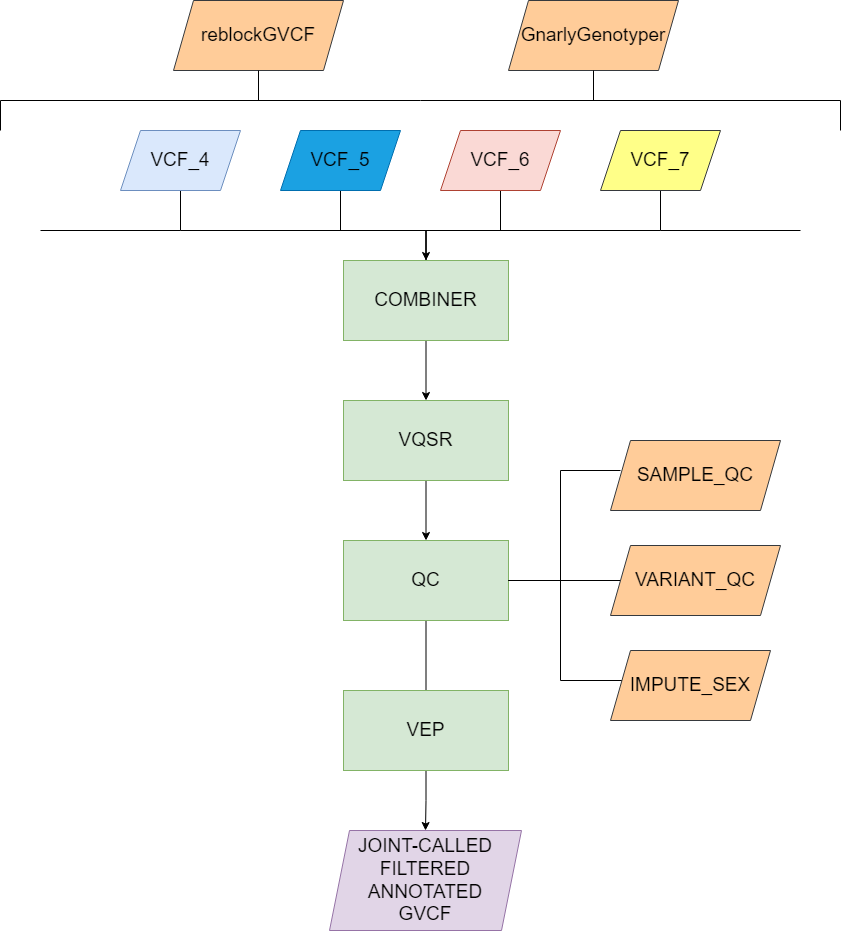

The diagram above was exported from draw.io. Its source (the exported page's mxGraphModel, read from the mxfile embedded in the PNG):
<mxGraphModel dx="1422" dy="762" grid="1" gridSize="10" guides="1" tooltips="1" connect="1" arrows="1" fold="1" page="1" pageScale="1" pageWidth="850" pageHeight="1100" math="0" shadow="0">
  <root>
    <mxCell id="0" />
    <mxCell id="1" parent="0" />
    <mxCell id="2wcBmh5CpjQYms_DE57q-11" style="edgeStyle=orthogonalEdgeStyle;rounded=0;orthogonalLoop=1;jettySize=auto;html=1;entryX=0.5;entryY=0;entryDx=0;entryDy=0;endArrow=none;endFill=0;fontSize=19;" parent="1" source="2wcBmh5CpjQYms_DE57q-1" target="2wcBmh5CpjQYms_DE57q-5" edge="1">
      <mxGeometry relative="1" as="geometry">
        <Array as="points">
          <mxPoint x="180" y="300" />
          <mxPoint x="426" y="300" />
        </Array>
      </mxGeometry>
    </mxCell>
    <mxCell id="2wcBmh5CpjQYms_DE57q-1" value="VCF_4" style="shape=parallelogram;perimeter=parallelogramPerimeter;whiteSpace=wrap;html=1;fixedSize=1;fillColor=#dae8fc;strokeColor=#6c8ebf;fontSize=19;" parent="1" vertex="1">
      <mxGeometry x="120" y="200" width="120" height="60" as="geometry" />
    </mxCell>
    <mxCell id="2wcBmh5CpjQYms_DE57q-10" style="edgeStyle=orthogonalEdgeStyle;rounded=0;orthogonalLoop=1;jettySize=auto;html=1;entryX=0.5;entryY=0;entryDx=0;entryDy=0;endArrow=none;endFill=0;fontSize=19;" parent="1" source="2wcBmh5CpjQYms_DE57q-2" target="2wcBmh5CpjQYms_DE57q-5" edge="1">
      <mxGeometry relative="1" as="geometry">
        <Array as="points">
          <mxPoint x="340" y="300" />
          <mxPoint x="426" y="300" />
        </Array>
      </mxGeometry>
    </mxCell>
    <mxCell id="2wcBmh5CpjQYms_DE57q-2" value="&lt;span style=&quot;color: rgb(0, 0, 0); font-size: 19px;&quot;&gt;VCF_5&lt;/span&gt;" style="shape=parallelogram;perimeter=parallelogramPerimeter;whiteSpace=wrap;html=1;fixedSize=1;fillColor=#1ba1e2;strokeColor=#006EAF;fontColor=#ffffff;fontSize=19;" parent="1" vertex="1">
      <mxGeometry x="280" y="200" width="120" height="60" as="geometry" />
    </mxCell>
    <mxCell id="2wcBmh5CpjQYms_DE57q-8" style="edgeStyle=orthogonalEdgeStyle;rounded=0;orthogonalLoop=1;jettySize=auto;html=1;endArrow=none;endFill=0;fontSize=19;" parent="1" source="2wcBmh5CpjQYms_DE57q-3" edge="1">
      <mxGeometry relative="1" as="geometry">
        <mxPoint x="500" y="300" as="targetPoint" />
      </mxGeometry>
    </mxCell>
    <mxCell id="2wcBmh5CpjQYms_DE57q-3" value="VCF_6" style="shape=parallelogram;perimeter=parallelogramPerimeter;whiteSpace=wrap;html=1;fixedSize=1;fillColor=#fad9d5;strokeColor=#ae4132;fontSize=19;" parent="1" vertex="1">
      <mxGeometry x="440" y="200" width="120" height="60" as="geometry" />
    </mxCell>
    <mxCell id="2wcBmh5CpjQYms_DE57q-6" style="edgeStyle=orthogonalEdgeStyle;rounded=0;orthogonalLoop=1;jettySize=auto;html=1;entryX=0.5;entryY=0;entryDx=0;entryDy=0;fontSize=19;" parent="1" source="2wcBmh5CpjQYms_DE57q-4" target="2wcBmh5CpjQYms_DE57q-5" edge="1">
      <mxGeometry relative="1" as="geometry">
        <Array as="points">
          <mxPoint x="660" y="300" />
          <mxPoint x="426" y="300" />
        </Array>
      </mxGeometry>
    </mxCell>
    <mxCell id="2wcBmh5CpjQYms_DE57q-4" value="&lt;span style=&quot;color: rgb(0, 0, 0); font-size: 19px;&quot;&gt;VCF_7&lt;/span&gt;" style="shape=parallelogram;perimeter=parallelogramPerimeter;whiteSpace=wrap;html=1;fixedSize=1;fillColor=#ffff88;strokeColor=#36393d;fontSize=19;" parent="1" vertex="1">
      <mxGeometry x="600" y="200" width="120" height="60" as="geometry" />
    </mxCell>
    <mxCell id="2wcBmh5CpjQYms_DE57q-20" style="edgeStyle=orthogonalEdgeStyle;rounded=0;orthogonalLoop=1;jettySize=auto;html=1;entryX=0.5;entryY=0;entryDx=0;entryDy=0;endArrow=classic;endFill=1;fontSize=19;" parent="1" source="2wcBmh5CpjQYms_DE57q-5" target="2wcBmh5CpjQYms_DE57q-12" edge="1">
      <mxGeometry relative="1" as="geometry" />
    </mxCell>
    <mxCell id="2wcBmh5CpjQYms_DE57q-5" value="COMBINER" style="rounded=0;whiteSpace=wrap;html=1;fillColor=#d5e8d4;strokeColor=#82b366;fontSize=19;" parent="1" vertex="1">
      <mxGeometry x="343" y="330" width="165" height="80" as="geometry" />
    </mxCell>
    <mxCell id="2wcBmh5CpjQYms_DE57q-21" style="edgeStyle=orthogonalEdgeStyle;rounded=0;orthogonalLoop=1;jettySize=auto;html=1;entryX=0.5;entryY=0;entryDx=0;entryDy=0;endArrow=classic;endFill=1;fontSize=19;" parent="1" source="2wcBmh5CpjQYms_DE57q-12" target="2wcBmh5CpjQYms_DE57q-13" edge="1">
      <mxGeometry relative="1" as="geometry" />
    </mxCell>
    <mxCell id="2wcBmh5CpjQYms_DE57q-12" value="VQSR" style="rounded=0;whiteSpace=wrap;html=1;fillColor=#d5e8d4;strokeColor=#82b366;fontSize=19;" parent="1" vertex="1">
      <mxGeometry x="343" y="470" width="165" height="80" as="geometry" />
    </mxCell>
    <mxCell id="2wcBmh5CpjQYms_DE57q-31" style="edgeStyle=orthogonalEdgeStyle;rounded=0;orthogonalLoop=1;jettySize=auto;html=1;entryX=0.5;entryY=0;entryDx=0;entryDy=0;endArrow=none;endFill=0;fontSize=19;" parent="1" source="2wcBmh5CpjQYms_DE57q-13" edge="1">
      <mxGeometry relative="1" as="geometry">
        <mxPoint x="425.5" y="760" as="targetPoint" />
      </mxGeometry>
    </mxCell>
    <mxCell id="2wcBmh5CpjQYms_DE57q-13" value="QC" style="rounded=0;whiteSpace=wrap;html=1;fillColor=#d5e8d4;strokeColor=#82b366;fontSize=19;" parent="1" vertex="1">
      <mxGeometry x="343" y="610" width="165" height="80" as="geometry" />
    </mxCell>
    <mxCell id="2wcBmh5CpjQYms_DE57q-18" style="edgeStyle=orthogonalEdgeStyle;rounded=0;orthogonalLoop=1;jettySize=auto;html=1;entryX=1;entryY=0.5;entryDx=0;entryDy=0;endArrow=none;endFill=0;fontSize=19;" parent="1" source="2wcBmh5CpjQYms_DE57q-14" target="2wcBmh5CpjQYms_DE57q-13" edge="1">
      <mxGeometry relative="1" as="geometry">
        <Array as="points">
          <mxPoint x="560" y="750" />
          <mxPoint x="560" y="650" />
        </Array>
      </mxGeometry>
    </mxCell>
    <mxCell id="2wcBmh5CpjQYms_DE57q-14" value="IMPUTE_SEX" style="shape=parallelogram;perimeter=parallelogramPerimeter;whiteSpace=wrap;html=1;fixedSize=1;fillColor=#ffcc99;strokeColor=#36393d;fontSize=19;" parent="1" vertex="1">
      <mxGeometry x="610" y="720" width="160" height="70" as="geometry" />
    </mxCell>
    <mxCell id="2wcBmh5CpjQYms_DE57q-15" value="SAMPLE_QC" style="shape=parallelogram;perimeter=parallelogramPerimeter;whiteSpace=wrap;html=1;fixedSize=1;fillColor=#ffcc99;strokeColor=#36393d;fontSize=19;" parent="1" vertex="1">
      <mxGeometry x="610" y="510" width="170" height="70" as="geometry" />
    </mxCell>
    <mxCell id="2wcBmh5CpjQYms_DE57q-24" value="GnarlyGenotyper" style="shape=parallelogram;perimeter=parallelogramPerimeter;whiteSpace=wrap;html=1;fixedSize=1;fillColor=#ffcc99;strokeColor=#36393d;fontSize=19;" parent="1" vertex="1">
      <mxGeometry x="508" y="70" width="170" height="70" as="geometry" />
    </mxCell>
    <mxCell id="2wcBmh5CpjQYms_DE57q-26" value="reblockGVCF" style="shape=parallelogram;perimeter=parallelogramPerimeter;whiteSpace=wrap;html=1;fixedSize=1;fillColor=#ffcc99;strokeColor=#36393d;fontSize=19;" parent="1" vertex="1">
      <mxGeometry x="173" y="70" width="170" height="70" as="geometry" />
    </mxCell>
    <mxCell id="2wcBmh5CpjQYms_DE57q-32" value="" style="endArrow=none;html=1;fontSize=19;" parent="1" edge="1">
      <mxGeometry width="50" height="50" relative="1" as="geometry">
        <mxPoint x="800" y="300" as="sourcePoint" />
        <mxPoint x="660" y="300" as="targetPoint" />
      </mxGeometry>
    </mxCell>
    <mxCell id="2wcBmh5CpjQYms_DE57q-33" value="" style="endArrow=none;html=1;fontSize=19;" parent="1" edge="1">
      <mxGeometry width="50" height="50" relative="1" as="geometry">
        <mxPoint x="180" y="300" as="sourcePoint" />
        <mxPoint x="40" y="300" as="targetPoint" />
      </mxGeometry>
    </mxCell>
    <mxCell id="oPtD-SbK1wPQCYzPX6kY-1" value="&lt;font style=&quot;font-size: 19px;&quot;&gt;JOINT-CALLED&lt;br style=&quot;font-size: 19px;&quot;&gt;FILTERED&lt;br style=&quot;font-size: 19px;&quot;&gt;ANNOTATED&lt;br style=&quot;font-size: 19px;&quot;&gt;GVCF&lt;/font&gt;" style="shape=parallelogram;perimeter=parallelogramPerimeter;whiteSpace=wrap;html=1;fixedSize=1;fillColor=#e1d5e7;strokeColor=#9673a6;fontSize=19;" vertex="1" parent="1">
      <mxGeometry x="329" y="900" width="192" height="100" as="geometry" />
    </mxCell>
    <mxCell id="oPtD-SbK1wPQCYzPX6kY-3" style="edgeStyle=orthogonalEdgeStyle;rounded=0;orthogonalLoop=1;jettySize=auto;html=1;entryX=0.5;entryY=0;entryDx=0;entryDy=0;" edge="1" parent="1" source="oPtD-SbK1wPQCYzPX6kY-2" target="oPtD-SbK1wPQCYzPX6kY-1">
      <mxGeometry relative="1" as="geometry" />
    </mxCell>
    <mxCell id="oPtD-SbK1wPQCYzPX6kY-2" value="VEP" style="rounded=0;whiteSpace=wrap;html=1;fillColor=#d5e8d4;strokeColor=#82b366;fontSize=19;" vertex="1" parent="1">
      <mxGeometry x="343" y="760" width="165" height="80" as="geometry" />
    </mxCell>
    <mxCell id="oPtD-SbK1wPQCYzPX6kY-4" style="edgeStyle=orthogonalEdgeStyle;rounded=0;orthogonalLoop=1;jettySize=auto;html=1;entryX=1;entryY=0.5;entryDx=0;entryDy=0;endArrow=none;endFill=0;fontSize=19;" edge="1" parent="1">
      <mxGeometry relative="1" as="geometry">
        <Array as="points">
          <mxPoint x="560" y="540" />
          <mxPoint x="560" y="650" />
        </Array>
        <mxPoint x="620" y="540" as="sourcePoint" />
        <mxPoint x="508" y="650" as="targetPoint" />
      </mxGeometry>
    </mxCell>
    <mxCell id="oPtD-SbK1wPQCYzPX6kY-5" style="edgeStyle=orthogonalEdgeStyle;rounded=0;orthogonalLoop=1;jettySize=auto;html=1;entryX=1;entryY=0.5;entryDx=0;entryDy=0;endArrow=none;endFill=0;fontSize=19;" edge="1" parent="1">
      <mxGeometry relative="1" as="geometry">
        <Array as="points">
          <mxPoint x="631" y="650" />
        </Array>
        <mxPoint x="630" y="650" as="sourcePoint" />
        <mxPoint x="508" y="650" as="targetPoint" />
      </mxGeometry>
    </mxCell>
    <mxCell id="oPtD-SbK1wPQCYzPX6kY-6" value="VARIANT_QC" style="shape=parallelogram;perimeter=parallelogramPerimeter;whiteSpace=wrap;html=1;fixedSize=1;fillColor=#ffcc99;strokeColor=#36393d;fontSize=19;" vertex="1" parent="1">
      <mxGeometry x="610" y="615" width="170" height="70" as="geometry" />
    </mxCell>
    <mxCell id="oPtD-SbK1wPQCYzPX6kY-10" value="" style="endArrow=none;html=1;rounded=0;entryX=0.5;entryY=1;entryDx=0;entryDy=0;" edge="1" parent="1" target="2wcBmh5CpjQYms_DE57q-24">
      <mxGeometry width="50" height="50" relative="1" as="geometry">
        <mxPoint x="593" y="170" as="sourcePoint" />
        <mxPoint x="430" y="120" as="targetPoint" />
      </mxGeometry>
    </mxCell>
    <mxCell id="oPtD-SbK1wPQCYzPX6kY-11" value="" style="endArrow=none;html=1;rounded=0;" edge="1" parent="1" target="2wcBmh5CpjQYms_DE57q-26">
      <mxGeometry width="50" height="50" relative="1" as="geometry">
        <mxPoint x="258" y="170" as="sourcePoint" />
        <mxPoint x="250" y="150" as="targetPoint" />
      </mxGeometry>
    </mxCell>
    <mxCell id="oPtD-SbK1wPQCYzPX6kY-12" value="" style="endArrow=none;html=1;rounded=0;" edge="1" parent="1">
      <mxGeometry width="50" height="50" relative="1" as="geometry">
        <mxPoint y="170" as="sourcePoint" />
        <mxPoint x="840" y="170" as="targetPoint" />
      </mxGeometry>
    </mxCell>
    <mxCell id="oPtD-SbK1wPQCYzPX6kY-14" value="" style="endArrow=none;html=1;rounded=0;entryX=0.5;entryY=1;entryDx=0;entryDy=0;" edge="1" parent="1">
      <mxGeometry width="50" height="50" relative="1" as="geometry">
        <mxPoint x="840" y="200" as="sourcePoint" />
        <mxPoint x="840" y="170" as="targetPoint" />
      </mxGeometry>
    </mxCell>
    <mxCell id="oPtD-SbK1wPQCYzPX6kY-15" value="" style="endArrow=none;html=1;rounded=0;entryX=0.5;entryY=1;entryDx=0;entryDy=0;" edge="1" parent="1">
      <mxGeometry width="50" height="50" relative="1" as="geometry">
        <mxPoint y="200" as="sourcePoint" />
        <mxPoint y="170" as="targetPoint" />
      </mxGeometry>
    </mxCell>
  </root>
</mxGraphModel>